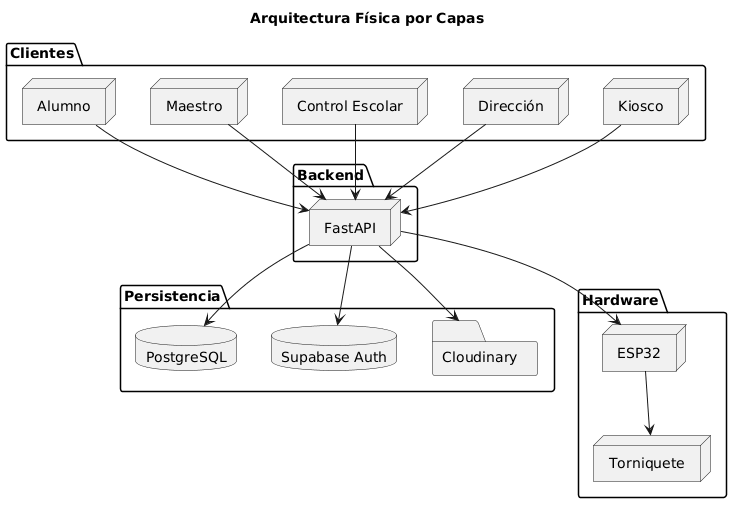

The diagram above was rendered by PlantUML. Its source (embedded in the PNG):
@startuml
title Arquitectura Física por Capas

package "Clientes"{

node "Alumno"

node "Maestro"

node "Control Escolar"

node "Dirección"

node "Kiosco"

}

package "Backend"{

node "FastAPI"

}

package "Persistencia"{

database PostgreSQL

database "Supabase Auth"

folder Cloudinary

}

package "Hardware"{

node ESP32

node Torniquete

}

Alumno --> FastAPI
Maestro --> FastAPI
"Control Escolar" --> FastAPI
"Dirección" --> FastAPI
Kiosco --> FastAPI

FastAPI --> PostgreSQL
FastAPI --> "Supabase Auth"
FastAPI --> Cloudinary

FastAPI --> ESP32

ESP32 --> Torniquete
@enduml